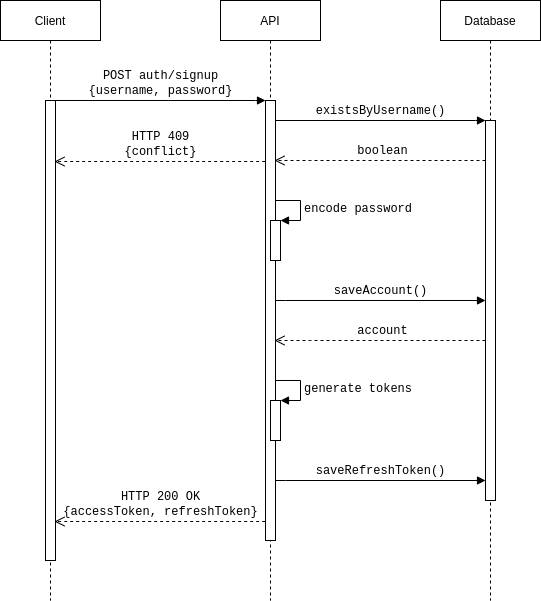

The diagram above was exported from draw.io. Its source (the exported page's mxGraphModel, read from the mxfile embedded in the PNG):
<mxGraphModel dx="1422" dy="957" grid="1" gridSize="10" guides="1" tooltips="1" connect="1" arrows="1" fold="1" page="1" pageScale="1" pageWidth="1100" pageHeight="850" background="#ffffff" math="0" shadow="0">
  <root>
    <mxCell id="83XTKSJcWgHbSSTABdWV-0" />
    <mxCell id="83XTKSJcWgHbSSTABdWV-1" parent="83XTKSJcWgHbSSTABdWV-0" />
    <mxCell id="83XTKSJcWgHbSSTABdWV-2" value="&lt;font face=&quot;Helvetica&quot;&gt;API&lt;/font&gt;" style="shape=umlLifeline;perimeter=lifelinePerimeter;whiteSpace=wrap;html=1;container=1;collapsible=0;recursiveResize=0;outlineConnect=0;rounded=0;shadow=0;comic=0;labelBackgroundColor=none;strokeWidth=1;fontFamily=Verdana;fontSize=12;align=center;" parent="83XTKSJcWgHbSSTABdWV-1" vertex="1">
      <mxGeometry x="320" y="80" width="100" height="600" as="geometry" />
    </mxCell>
    <mxCell id="83XTKSJcWgHbSSTABdWV-3" value="" style="html=1;points=[];perimeter=orthogonalPerimeter;rounded=0;shadow=0;comic=0;labelBackgroundColor=none;strokeWidth=1;fontFamily=Verdana;fontSize=12;align=center;" parent="83XTKSJcWgHbSSTABdWV-2" vertex="1">
      <mxGeometry x="45" y="100" width="10" height="440" as="geometry" />
    </mxCell>
    <mxCell id="83XTKSJcWgHbSSTABdWV-4" value="" style="html=1;points=[];perimeter=orthogonalPerimeter;" parent="83XTKSJcWgHbSSTABdWV-2" vertex="1">
      <mxGeometry x="50" y="400" width="10" height="40" as="geometry" />
    </mxCell>
    <mxCell id="83XTKSJcWgHbSSTABdWV-5" value="&lt;font face=&quot;Courier New&quot; style=&quot;font-size: 12px&quot;&gt;generate tokens&lt;/font&gt;" style="edgeStyle=orthogonalEdgeStyle;html=1;align=left;spacingLeft=2;endArrow=block;rounded=0;entryX=1;entryY=0;labelBackgroundColor=none;" parent="83XTKSJcWgHbSSTABdWV-2" target="83XTKSJcWgHbSSTABdWV-4" edge="1">
      <mxGeometry relative="1" as="geometry">
        <mxPoint x="55" y="380" as="sourcePoint" />
        <Array as="points">
          <mxPoint x="80" y="380" />
        </Array>
      </mxGeometry>
    </mxCell>
    <mxCell id="83XTKSJcWgHbSSTABdWV-6" value="&lt;font face=&quot;Helvetica&quot;&gt;Database&lt;/font&gt;" style="shape=umlLifeline;perimeter=lifelinePerimeter;whiteSpace=wrap;html=1;container=1;collapsible=0;recursiveResize=0;outlineConnect=0;rounded=0;shadow=0;comic=0;labelBackgroundColor=none;strokeWidth=1;fontFamily=Verdana;fontSize=12;align=center;" parent="83XTKSJcWgHbSSTABdWV-1" vertex="1">
      <mxGeometry x="540" y="80" width="100" height="600" as="geometry" />
    </mxCell>
    <mxCell id="83XTKSJcWgHbSSTABdWV-7" value="" style="html=1;points=[];perimeter=orthogonalPerimeter;rounded=0;shadow=0;comic=0;labelBackgroundColor=none;strokeWidth=1;fontFamily=Verdana;fontSize=12;align=center;" parent="83XTKSJcWgHbSSTABdWV-6" vertex="1">
      <mxGeometry x="45" y="120" width="10" height="380" as="geometry" />
    </mxCell>
    <mxCell id="83XTKSJcWgHbSSTABdWV-8" value="&lt;font face=&quot;Helvetica&quot;&gt;Client&lt;/font&gt;" style="shape=umlLifeline;perimeter=lifelinePerimeter;whiteSpace=wrap;html=1;container=1;collapsible=0;recursiveResize=0;outlineConnect=0;rounded=0;shadow=0;comic=0;labelBackgroundColor=none;strokeWidth=1;fontFamily=Verdana;fontSize=12;align=center;" parent="83XTKSJcWgHbSSTABdWV-1" vertex="1">
      <mxGeometry x="100" y="80" width="100" height="600" as="geometry" />
    </mxCell>
    <mxCell id="83XTKSJcWgHbSSTABdWV-9" value="" style="html=1;points=[];perimeter=orthogonalPerimeter;rounded=0;shadow=0;comic=0;labelBackgroundColor=none;strokeWidth=1;fontFamily=Verdana;fontSize=12;align=center;" parent="83XTKSJcWgHbSSTABdWV-8" vertex="1">
      <mxGeometry x="45" y="100" width="10" height="460" as="geometry" />
    </mxCell>
    <mxCell id="83XTKSJcWgHbSSTABdWV-10" value="&lt;font face=&quot;Courier New&quot;&gt;POST auth/signup&lt;br&gt;{username, password}&lt;/font&gt;" style="html=1;verticalAlign=bottom;endArrow=block;entryX=0;entryY=0;labelBackgroundColor=none;fontFamily=Verdana;fontSize=12;edgeStyle=elbowEdgeStyle;elbow=vertical;" parent="83XTKSJcWgHbSSTABdWV-1" source="83XTKSJcWgHbSSTABdWV-9" target="83XTKSJcWgHbSSTABdWV-3" edge="1">
      <mxGeometry relative="1" as="geometry">
        <mxPoint x="220" y="190" as="sourcePoint" />
      </mxGeometry>
    </mxCell>
    <mxCell id="83XTKSJcWgHbSSTABdWV-11" value="&lt;font face=&quot;Courier New&quot;&gt;existsByUsername()&lt;/font&gt;" style="html=1;verticalAlign=bottom;endArrow=block;entryX=0;entryY=0;labelBackgroundColor=none;fontFamily=Verdana;fontSize=12;edgeStyle=elbowEdgeStyle;elbow=vertical;" parent="83XTKSJcWgHbSSTABdWV-1" source="83XTKSJcWgHbSSTABdWV-3" target="83XTKSJcWgHbSSTABdWV-7" edge="1">
      <mxGeometry relative="1" as="geometry">
        <mxPoint x="370" y="200" as="sourcePoint" />
      </mxGeometry>
    </mxCell>
    <mxCell id="83XTKSJcWgHbSSTABdWV-12" value="&lt;font face=&quot;Courier New&quot;&gt;boolean&lt;/font&gt;" style="html=1;verticalAlign=bottom;endArrow=open;dashed=1;endSize=8;labelBackgroundColor=none;fontFamily=Verdana;fontSize=12;edgeStyle=elbowEdgeStyle;elbow=vertical;" parent="83XTKSJcWgHbSSTABdWV-1" source="83XTKSJcWgHbSSTABdWV-7" edge="1">
      <mxGeometry x="-0.0197" relative="1" as="geometry">
        <mxPoint x="374" y="240" as="targetPoint" />
        <Array as="points">
          <mxPoint x="420" y="240" />
        </Array>
        <mxPoint x="580" y="240" as="sourcePoint" />
        <mxPoint as="offset" />
      </mxGeometry>
    </mxCell>
    <mxCell id="83XTKSJcWgHbSSTABdWV-13" value="" style="html=1;points=[];perimeter=orthogonalPerimeter;" parent="83XTKSJcWgHbSSTABdWV-1" vertex="1">
      <mxGeometry x="370" y="300" width="10" height="40" as="geometry" />
    </mxCell>
    <mxCell id="83XTKSJcWgHbSSTABdWV-14" value="&lt;font face=&quot;Courier New&quot; style=&quot;font-size: 12px&quot;&gt;encode password&lt;/font&gt;" style="edgeStyle=orthogonalEdgeStyle;html=1;align=left;spacingLeft=2;endArrow=block;rounded=0;entryX=1;entryY=0;labelBackgroundColor=none;" parent="83XTKSJcWgHbSSTABdWV-1" target="83XTKSJcWgHbSSTABdWV-13" edge="1">
      <mxGeometry relative="1" as="geometry">
        <mxPoint x="375" y="280" as="sourcePoint" />
        <Array as="points">
          <mxPoint x="400" y="280" />
        </Array>
      </mxGeometry>
    </mxCell>
    <mxCell id="83XTKSJcWgHbSSTABdWV-16" value="&lt;font face=&quot;Courier New&quot;&gt;saveRefreshToken()&lt;/font&gt;" style="html=1;verticalAlign=bottom;endArrow=block;entryX=0;entryY=0;labelBackgroundColor=none;fontFamily=Verdana;fontSize=12;edgeStyle=elbowEdgeStyle;elbow=vertical;" parent="83XTKSJcWgHbSSTABdWV-1" edge="1">
      <mxGeometry relative="1" as="geometry">
        <mxPoint x="375" y="560.1904761904761" as="sourcePoint" />
        <mxPoint x="585" y="559.9999999999999" as="targetPoint" />
      </mxGeometry>
    </mxCell>
    <mxCell id="EXBNIuZnRmYcWJT600-n-0" value="&lt;font face=&quot;Courier New&quot;&gt;HTTP 409&lt;br&gt;{conflict}&lt;/font&gt;" style="html=1;verticalAlign=bottom;endArrow=open;dashed=1;endSize=8;labelBackgroundColor=none;fontFamily=Verdana;fontSize=12;edgeStyle=elbowEdgeStyle;elbow=vertical;entryX=0.933;entryY=0.261;entryDx=0;entryDy=0;entryPerimeter=0;" parent="83XTKSJcWgHbSSTABdWV-1" edge="1">
      <mxGeometry x="1" y="106" relative="1" as="geometry">
        <mxPoint x="154" y="241.02999999999986" as="targetPoint" />
        <Array as="points">
          <mxPoint x="199.67" y="241" />
        </Array>
        <mxPoint x="364.6700000000001" y="241.0000000000001" as="sourcePoint" />
        <mxPoint as="offset" />
      </mxGeometry>
    </mxCell>
    <mxCell id="_pbh-vNBDYKVNmu0uP5r-0" value="&lt;font face=&quot;Courier New&quot;&gt;saveAccount()&lt;/font&gt;" style="html=1;verticalAlign=bottom;endArrow=block;entryX=0;entryY=0;labelBackgroundColor=none;fontFamily=Verdana;fontSize=12;edgeStyle=elbowEdgeStyle;elbow=vertical;" parent="83XTKSJcWgHbSSTABdWV-1" edge="1">
      <mxGeometry relative="1" as="geometry">
        <mxPoint x="375" y="380.19047619047615" as="sourcePoint" />
        <mxPoint x="585" y="380" as="targetPoint" />
      </mxGeometry>
    </mxCell>
    <mxCell id="k3XXnQEc_7DqsHydxT7P-0" value="&lt;font face=&quot;Courier New&quot;&gt;account&lt;/font&gt;" style="html=1;verticalAlign=bottom;endArrow=open;dashed=1;endSize=8;labelBackgroundColor=none;fontFamily=Verdana;fontSize=12;edgeStyle=elbowEdgeStyle;elbow=vertical;" parent="83XTKSJcWgHbSSTABdWV-1" edge="1">
      <mxGeometry x="-0.0197" relative="1" as="geometry">
        <mxPoint x="374" y="420" as="targetPoint" />
        <Array as="points">
          <mxPoint x="420" y="420" />
        </Array>
        <mxPoint x="585" y="420" as="sourcePoint" />
        <mxPoint as="offset" />
      </mxGeometry>
    </mxCell>
    <mxCell id="Onk_t32SMq-94V2PHPFP-0" value="&lt;font face=&quot;Courier New&quot;&gt;HTTP 200 OK&lt;br&gt;{accessToken, refreshToken}&lt;/font&gt;" style="html=1;verticalAlign=bottom;endArrow=open;dashed=1;endSize=8;labelBackgroundColor=none;fontFamily=Verdana;fontSize=12;edgeStyle=elbowEdgeStyle;elbow=vertical;entryX=0.933;entryY=0.261;entryDx=0;entryDy=0;entryPerimeter=0;" parent="83XTKSJcWgHbSSTABdWV-1" edge="1">
      <mxGeometry x="1" y="106" relative="1" as="geometry">
        <mxPoint x="154" y="601.03" as="targetPoint" />
        <Array as="points">
          <mxPoint x="199.67" y="601" />
        </Array>
        <mxPoint x="364.6700000000001" y="601" as="sourcePoint" />
        <mxPoint as="offset" />
      </mxGeometry>
    </mxCell>
  </root>
</mxGraphModel>